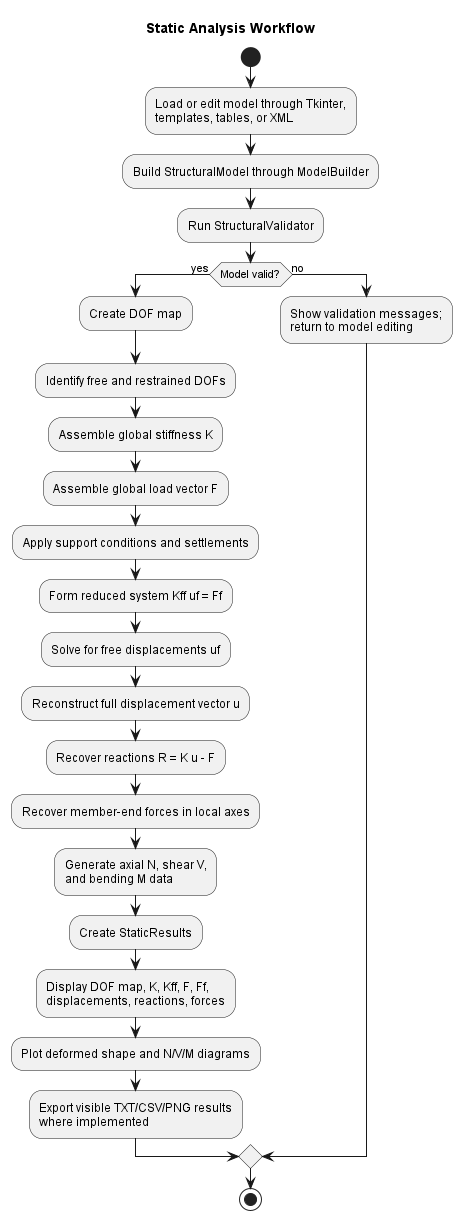

The diagram above was rendered by PlantUML. Its source (embedded in the PNG):
@startuml
title Static Analysis Workflow

skinparam monochrome true
skinparam shadowing false
skinparam defaultFontName Arial

start
:Load or edit model through Tkinter,\ntemplates, tables, or XML;
:Build StructuralModel through ModelBuilder;
:Run StructuralValidator;

if (Model valid?) then (yes)
  :Create DOF map;
  :Identify free and restrained DOFs;
  :Assemble global stiffness K;
  :Assemble global load vector F;
  :Apply support conditions and settlements;
  :Form reduced system Kff uf = Ff;
  :Solve for free displacements uf;
  :Reconstruct full displacement vector u;
  :Recover reactions R = K u - F;
  :Recover member-end forces in local axes;
  :Generate axial N, shear V,\nand bending M data;
  :Create StaticResults;
  :Display DOF map, K, Kff, F, Ff,\ndisplacements, reactions, forces;
  :Plot deformed shape and N/V/M diagrams;
  :Export visible TXT/CSV/PNG results\nwhere implemented;
else (no)
  :Show validation messages;\nreturn to model editing;
endif

stop
@enduml